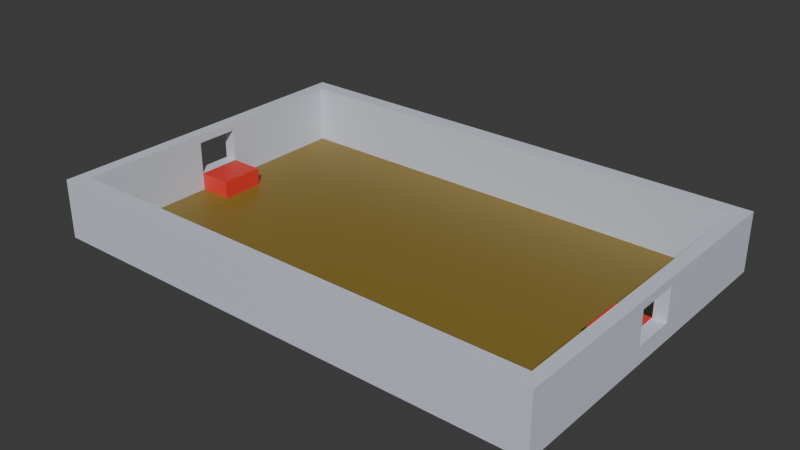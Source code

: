 # Source: level.blend  (saved by Blender 4.0.36; exported with 4.5.12 LTS)
import bpy
from mathutils import Matrix  # noqa: F401  (used for matrix-valued properties, if any)

bpy.ops.wm.read_factory_settings(use_empty=True)
scene = bpy.context.scene
scene.name = 'Scene'

# ---- collections
col_collection = bpy.data.collections.new('Collection'); scene.collection.children.link(col_collection)

# ---- materials (node trees are filled in below, after node groups)
mat_material = bpy.data.materials.new('Material')
mat_material_001 = bpy.data.materials.new('Material.001')
mat_material_002 = bpy.data.materials.new('Material.002')

# ---- material node trees
mat_material.use_nodes = True; mat_material.node_tree.nodes.clear()
_N = mat_material.node_tree.nodes; _L = mat_material.node_tree.links
n0 = _N.new('ShaderNodeBsdfPrincipled'); n0.name = 'Principled BSDF'; n0.location = (10, 300)
n0.inputs[0].default_value = (0.2484, 0.1709, 0.02828, 1.0)
n0.inputs[3].default_value = 1.45
n1 = _N.new('ShaderNodeOutputMaterial'); n1.name = 'Material Output'; n1.location = (300, 300)
_L.new(n0.outputs[0], n1.inputs[0])
n1.is_active_output = True
mat_material_001.use_nodes = True; mat_material_001.node_tree.nodes.clear()
_N = mat_material_001.node_tree.nodes; _L = mat_material_001.node_tree.links
n0 = _N.new('ShaderNodeBsdfPrincipled'); n0.name = 'Principled BSDF'; n0.location = (10, 300)
n0.inputs[0].default_value = (0.6552, 0.6983, 0.8004, 1.0)
n0.inputs[3].default_value = 1.45
n1 = _N.new('ShaderNodeOutputMaterial'); n1.name = 'Material Output'; n1.location = (300, 300)
_L.new(n0.outputs[0], n1.inputs[0])
n1.is_active_output = True
mat_material_002.use_nodes = True; mat_material_002.node_tree.nodes.clear()
_N = mat_material_002.node_tree.nodes; _L = mat_material_002.node_tree.links
n0 = _N.new('ShaderNodeBsdfPrincipled'); n0.name = 'Principled BSDF'; n0.location = (10, 300)
n0.inputs[0].default_value = (0.8001, 0.04381, 0.03184, 1.0)
n0.inputs[3].default_value = 1.45
n1 = _N.new('ShaderNodeOutputMaterial'); n1.name = 'Material Output'; n1.location = (300, 300)
_L.new(n0.outputs[0], n1.inputs[0])
n1.is_active_output = True

# ---- world
world_world = bpy.data.worlds.new('World'); scene.world = world_world
world_world.use_nodes = True; world_world.node_tree.nodes.clear()
_N = world_world.node_tree.nodes; _L = world_world.node_tree.links
n0 = _N.new('ShaderNodeOutputWorld'); n0.name = 'World Output'; n0.location = (300, 300)
n1 = _N.new('ShaderNodeBackground'); n1.name = 'Background'; n1.location = (10, 300)
n1.inputs[0].default_value = (0.05088, 0.05088, 0.05088, 1.0)
_L.new(n1.outputs[0], n0.inputs[0])
n0.is_active_output = True
world_world.color = (0.05088, 0.05088, 0.05088)
world_world.use_sun_shadow = False
world_world.sun_shadow_jitter_overblur = 0.0

# ---- meshes
me_plane = bpy.data.meshes.new('Plane')
me_plane.from_pydata([(-1.0, -1.0, 0.0), (-1.0, 1.0, 0.0), (0.0, -1.0, 0.0), (0.0, 1.0, 0.0), (-0.95, 1.0, 0.0), (-0.95, -1.0, 0.0), (-1.0, -0.9, 0.0), (0.0, -0.9, 0.0), (-0.95, -0.9, 0.0), (0.0, 0.905, 0.0), (-0.95, 0.905, 0.0), (-1.0, 0.905, 0.0), (-1.0, -0.9, 0.1996), (-1.0, -1.0, 0.1996), (-0.95, 1.0, 0.1996), (-1.0, 1.0, 0.1996), (-0.95, -1.0, 0.1996), (0.0, -1.0, 0.1996), (0.0, 0.905, 0.1996), (0.0, 1.0, 0.1996), (-0.95, 0.905, 0.1996), (-1.0, 0.905, 0.1996), (0.0, -0.9, 0.1996), (-0.95, -0.9, 0.1996), (-1.0, 0.6471, 0.0), (-1.0, 0.3893, 0.0), (-1.0, 0.1314, 0.0), (-1.0, -0.1264, 0.0), (-1.0, -0.3843, 0.0), (-1.0, -0.6421, 0.0), (0.0, -0.6421, 0.0), (0.0, -0.3843, 0.0), (0.0, -0.1264, 0.0), (0.0, 0.1314, 0.0), (0.0, 0.3893, 0.0), (0.0, 0.6471, 0.0), (-0.95, -0.6421, 0.0), (-0.95, -0.3843, 0.0), (-0.95, -0.1264, 0.0), (-0.95, 0.1314, 0.0), (-0.95, 0.3893, 0.0), (-0.95, 0.6471, 0.0), (-1.0, 0.6471, 0.1996), (-1.0, 0.3893, 0.1996), (-1.0, 0.1314, 0.1996), (-1.0, -0.1264, 0.1996), (-1.0, -0.3843, 0.1996), (-1.0, -0.6421, 0.1996), (-0.95, -0.6421, 0.1996), (-0.95, -0.3843, 0.1996), (-0.95, -0.1264, 0.1996), (-0.95, 0.1314, 0.1996), (-0.95, 0.3893, 0.1996), (-0.95, 0.6471, 0.1996), (-0.95, 1.0, 0.06987), (-1.0, 1.0, 0.06987), (-1.0, 0.905, 0.06987), (-1.0, -0.9, 0.06987), (0.0, 1.0, 0.06987), (-0.95, -0.9, 0.06987), (0.0, -0.9, 0.06987), (0.0, -1.0, 0.06987), (-0.95, -1.0, 0.06987), (-1.0, -1.0, 0.06987), (0.0, 0.905, 0.06987), (-0.95, 0.905, 0.06987), (-0.95, -0.6421, 0.06987), (-0.95, -0.3843, 0.06987), (-0.95, -0.1264, 0.06987), (-0.95, 0.1314, 0.06987), (-0.95, 0.3893, 0.06987), (-0.95, 0.6471, 0.06987), (-1.0, 0.6471, 0.06987), (-1.0, 0.3893, 0.06987), (-1.0, 0.1314, 0.06987), (-1.0, -0.1264, 0.06987), (-1.0, -0.3843, 0.06987), (-1.0, -0.6421, 0.06987), (-1.0, -0.9, 0.2329), (-1.0, -1.0, 0.2329), (-0.95, 1.0, 0.2329), (-1.0, 1.0, 0.2329), (-0.95, -1.0, 0.2329), (0.0, -1.0, 0.2329), (0.0, 0.905, 0.2329), (0.0, 1.0, 0.2329), (-0.95, 0.905, 0.2329), (-1.0, -0.6421, 0.2329), (0.0, -0.9, 0.2329), (-0.95, -0.9, 0.2329), (-0.95, 0.6471, 0.2329), (-1.0, 0.905, 0.2329), (-1.0, 0.6471, 0.2329), (-1.0, 0.3893, 0.2329), (-1.0, 0.1314, 0.2329), (-1.0, -0.1264, 0.2329), (-1.0, -0.3843, 0.2329), (-0.95, -0.6421, 0.2329), (-0.95, -0.3843, 0.2329), (-0.95, -0.1264, 0.2329), (-0.95, 0.1314, 0.2329), (-0.95, 0.3893, 0.2329)], [], [(54, 55, 15, 14), (60, 59, 23, 22), (58, 54, 14, 19), (55, 56, 21, 15), (77, 57, 12, 47), (41, 35, 9, 10), (17, 22, 88, 83), (44, 45, 95, 94), (20, 18, 84, 86), (51, 52, 101, 100), (12, 13, 79, 78), (61, 60, 22, 17), (63, 62, 16, 13), (62, 61, 17, 16), (65, 64, 18, 20), (71, 65, 20, 53), (64, 58, 19, 18), (57, 63, 13, 12), (59, 66, 48, 23), (66, 67, 49, 48), (67, 68, 50, 49), (44, 51, 50, 45), (69, 70, 52, 51), (70, 71, 53, 52), (47, 12, 78, 87), (43, 44, 94, 93), (50, 51, 100, 99), (42, 43, 93, 92), (15, 21, 91, 81), (49, 50, 99, 98), (8, 7, 30, 36), (36, 30, 31, 37), (37, 31, 32, 38), (38, 32, 33, 39), (39, 33, 34, 40), (40, 34, 35, 41), (56, 72, 42, 21), (72, 73, 43, 42), (73, 74, 44, 43), (75, 68, 69, 74), (75, 76, 46, 45), (76, 77, 47, 46), (28, 29, 77, 76), (27, 28, 76, 75), (26, 27, 75, 74), (25, 26, 74, 73), (24, 25, 73, 72), (11, 24, 72, 56), (40, 41, 71, 70), (39, 40, 70, 69), (38, 39, 69, 68), (37, 38, 68, 67), (36, 37, 67, 66), (8, 36, 66, 59), (6, 0, 63, 57), (9, 3, 58, 64), (41, 10, 65, 71), (10, 9, 64, 65), (5, 2, 61, 62), (0, 5, 62, 63), (2, 7, 60, 61), (29, 6, 57, 77), (1, 11, 56, 55), (3, 4, 54, 58), (7, 8, 59, 60), (4, 1, 55, 54), (86, 84, 85, 80), (91, 86, 80, 81), (79, 82, 89, 78), (82, 83, 88, 89), (92, 90, 86, 91), (78, 89, 97, 87), (87, 97, 98, 96), (96, 98, 99, 95), (95, 99, 100, 94), (94, 100, 101, 93), (93, 101, 90, 92), (14, 15, 81, 80), (52, 53, 90, 101), (45, 46, 96, 95), (16, 17, 83, 82), (46, 47, 87, 96), (18, 19, 85, 84), (23, 48, 97, 89), (22, 23, 89, 88), (19, 14, 80, 85), (48, 49, 98, 97), (53, 20, 86, 90), (13, 16, 82, 79), (21, 42, 92, 91), (50, 68, 75, 45), (51, 44, 74, 69)])
me_plane.polygons.foreach_set('material_index', [1, 1, 1, 1, 1, 0, 1, 1, 1, 1, 1, 1, 1, 1, 1, 1, 1, 1, 1, 1, 1, 1, 1, 1, 1, 1, 1, 1, 1, 1, 0, 0, 0, 0, 0, 0, 1, 1, 1, 1, 1, 1, 1, 1, 1, 1, 1, 1, 1, 1, 1, 1, 1, 1, 1, 1, 1, 1, 1, 1, 1, 1, 1, 1, 1, 1, 1, 1, 1, 1, 1, 1, 1, 1, 1, 1, 1, 1, 1, 1, 1, 1, 1, 1, 1, 1, 1, 1, 1, 1, 1, 1])
_uv = me_plane.uv_layers.new(name='UVMap')
_uv.uv.foreach_set('vector', [0.0, 0.0, 0.0, 0.0, 0.0, 0.0, 0.0, 0.0, 0.5, 0.05, 0.025, 0.05, 0.025, 0.05, 0.5, 0.05, 0.0, 0.0, 0.0, 0.0, 0.0, 0.0, 0.0, 0.0, 0.0, 0.0, 0.0, 0.0, 0.0, 0.0, 0.0, 0.0, 0.0, 0.0, 0.0, 0.0, 0.0, 0.0, 0.0, 0.0, 0.025, 0.8236, 0.5, 0.8236, 0.5, 0.9525, 0.025, 0.9525, 0.0, 0.0, 0.0, 0.0, 0.0, 0.0, 0.0, 0.0, 0.0, 0.0, 0.0, 0.0, 0.0, 0.0, 0.0, 0.0, 0.025, 0.9525, 0.5, 0.9525, 0.5, 0.9525, 0.025, 0.9525, 0.025, 0.5657, 0.025, 0.6946, 0.025, 0.6946, 0.025, 0.5657, 0.0, 0.0, 0.0, 0.0, 0.0, 0.0, 0.0, 0.0, 0.0, 0.0, 0.0, 0.0, 0.0, 0.0, 0.0, 0.0, 0.0, 0.0, 0.0, 0.0, 0.0, 0.0, 0.0, 0.0, 0.0, 0.0, 0.0, 0.0, 0.0, 0.0, 0.0, 0.0, 0.025, 0.9525, 0.5, 0.9525, 0.5, 0.9525, 0.025, 0.9525, 0.025, 0.8236, 0.025, 0.9525, 0.025, 0.9525, 0.025, 0.8236, 0.0, 0.0, 0.0, 0.0, 0.0, 0.0, 0.0, 0.0, 0.0, 0.0, 0.0, 0.0, 0.0, 0.0, 0.0, 0.0, 0.025, 0.05, 0.025, 0.1789, 0.025, 0.1789, 0.025, 0.05, 0.025, 0.1789, 0.025, 0.3079, 0.025, 0.3079, 0.025, 0.1789, 0.025, 0.3079, 0.025, 0.4368, 0.025, 0.4368, 0.025, 0.3079, 0.0, 0.0, 0.025, 0.5657, 0.025, 0.4368, 0.0, 0.0, 0.025, 0.5657, 0.025, 0.6946, 0.025, 0.6946, 0.025, 0.5657, 0.025, 0.6946, 0.025, 0.8236, 0.025, 0.8236, 0.025, 0.6946, 0.0, 0.0, 0.0, 0.0, 0.0, 0.0, 0.0, 0.0, 0.0, 0.0, 0.0, 0.0, 0.0, 0.0, 0.0, 0.0, 0.025, 0.4368, 0.025, 0.5657, 0.025, 0.5657, 0.025, 0.4368, 0.0, 0.0, 0.0, 0.0, 0.0, 0.0, 0.0, 0.0, 0.0, 0.0, 0.0, 0.0, 0.0, 0.0, 0.0, 0.0, 0.025, 0.3079, 0.025, 0.4368, 0.025, 0.4368, 0.025, 0.3079, 0.025, 0.05, 0.5, 0.05, 0.5, 0.1789, 0.025, 0.1789, 0.025, 0.1789, 0.5, 0.1789, 0.5, 0.3079, 0.025, 0.3079, 0.025, 0.3079, 0.5, 0.3079, 0.5, 0.4368, 0.025, 0.4368, 0.025, 0.4368, 0.5, 0.4368, 0.5, 0.5657, 0.025, 0.5657, 0.025, 0.5657, 0.5, 0.5657, 0.5, 0.6946, 0.025, 0.6946, 0.025, 0.6946, 0.5, 0.6946, 0.5, 0.8236, 0.025, 0.8236, 0.0, 0.0, 0.0, 0.0, 0.0, 0.0, 0.0, 0.0, 0.0, 0.0, 0.0, 0.0, 0.0, 0.0, 0.0, 0.0, 0.0, 0.0, 0.0, 0.0, 0.0, 0.0, 0.0, 0.0, 0.0, 0.0, 0.025, 0.4368, 0.025, 0.5657, 0.0, 0.0, 0.0, 0.0, 0.0, 0.0, 0.0, 0.0, 0.0, 0.0, 0.0, 0.0, 0.0, 0.0, 0.0, 0.0, 0.0, 0.0, 0.0, 0.0, 0.0, 0.0, 0.0, 0.0, 0.0, 0.0, 0.0, 0.0, 0.0, 0.0, 0.0, 0.0, 0.0, 0.0, 0.0, 0.0, 0.0, 0.0, 0.0, 0.0, 0.0, 0.0, 0.0, 0.0, 0.0, 0.0, 0.0, 0.0, 0.0, 0.0, 0.0, 0.0, 0.0, 0.0, 0.0, 0.0, 0.0, 0.0, 0.0, 0.0, 0.0, 0.0, 0.0, 0.0, 0.0, 0.0, 0.025, 0.6946, 0.025, 0.8236, 0.025, 0.8236, 0.025, 0.6946, 0.025, 0.5657, 0.025, 0.6946, 0.025, 0.6946, 0.025, 0.5657, 0.025, 0.4368, 0.025, 0.5657, 0.025, 0.5657, 0.025, 0.4368, 0.025, 0.3079, 0.025, 0.4368, 0.025, 0.4368, 0.025, 0.3079, 0.025, 0.1789, 0.025, 0.3079, 0.025, 0.3079, 0.025, 0.1789, 0.025, 0.05, 0.025, 0.1789, 0.025, 0.1789, 0.025, 0.05, 0.0, 0.0, 0.0, 0.0, 0.0, 0.0, 0.0, 0.0, 0.0, 0.0, 0.0, 0.0, 0.0, 0.0, 0.0, 0.0, 0.025, 0.8236, 0.025, 0.9525, 0.025, 0.9525, 0.025, 0.8236, 0.025, 0.9525, 0.5, 0.9525, 0.5, 0.9525, 0.025, 0.9525, 0.0, 0.0, 0.0, 0.0, 0.0, 0.0, 0.0, 0.0, 0.0, 0.0, 0.0, 0.0, 0.0, 0.0, 0.0, 0.0, 0.0, 0.0, 0.0, 0.0, 0.0, 0.0, 0.0, 0.0, 0.0, 0.0, 0.0, 0.0, 0.0, 0.0, 0.0, 0.0, 0.0, 0.0, 0.0, 0.0, 0.0, 0.0, 0.0, 0.0, 0.0, 0.0, 0.0, 0.0, 0.0, 0.0, 0.0, 0.0, 0.5, 0.05, 0.025, 0.05, 0.025, 0.05, 0.5, 0.05, 0.0, 0.0, 0.0, 0.0, 0.0, 0.0, 0.0, 0.0, 0.025, 0.9525, 0.5, 0.9525, 0.5, 1.0, 0.025, 1.0, 0.0, 0.9525, 0.025, 0.9525, 0.025, 1.0, 0.0, 1.0, 0.0, 0.0, 0.025, 0.0, 0.025, 0.05, 0.0, 0.05, 0.025, 0.0, 0.5, 0.0, 0.5, 0.05, 0.025, 0.05, 0.0, 0.8236, 0.025, 0.8236, 0.025, 0.9525, 0.0, 0.9525, 0.0, 0.05, 0.025, 0.05, 0.025, 0.1789, 0.0, 0.1789, 0.0, 0.1789, 0.025, 0.1789, 0.025, 0.3079, 0.0, 0.3079, 0.0, 0.3079, 0.025, 0.3079, 0.025, 0.4368, 0.0, 0.4368, 0.0, 0.4368, 0.025, 0.4368, 0.025, 0.5657, 0.0, 0.5657, 0.0, 0.5657, 0.025, 0.5657, 0.025, 0.6946, 0.0, 0.6946, 0.0, 0.6946, 0.025, 0.6946, 0.025, 0.8236, 0.0, 0.8236, 0.0, 0.0, 0.0, 0.0, 0.0, 0.0, 0.0, 0.0, 0.025, 0.6946, 0.025, 0.8236, 0.025, 0.8236, 0.025, 0.6946, 0.0, 0.0, 0.0, 0.0, 0.0, 0.0, 0.0, 0.0, 0.0, 0.0, 0.0, 0.0, 0.0, 0.0, 0.0, 0.0, 0.0, 0.0, 0.0, 0.0, 0.0, 0.0, 0.0, 0.0, 0.0, 0.0, 0.0, 0.0, 0.0, 0.0, 0.0, 0.0, 0.025, 0.05, 0.025, 0.1789, 0.025, 0.1789, 0.025, 0.05, 0.5, 0.05, 0.025, 0.05, 0.025, 0.05, 0.5, 0.05, 0.0, 0.0, 0.0, 0.0, 0.0, 0.0, 0.0, 0.0, 0.025, 0.1789, 0.025, 0.3079, 0.025, 0.3079, 0.025, 0.1789, 0.025, 0.8236, 0.025, 0.9525, 0.025, 0.9525, 0.025, 0.8236, 0.0, 0.0, 0.0, 0.0, 0.0, 0.0, 0.0, 0.0, 0.0, 0.0, 0.0, 0.0, 0.0, 0.0, 0.0, 0.0, 0.025, 0.4368, 0.025, 0.4368, 0.0, 0.0, 0.0, 0.0, 0.025, 0.5657, 0.0, 0.0, 0.0, 0.0, 0.025, 0.5657])
me_plane.materials.append(mat_material)
me_plane.materials.append(mat_material_001)
me_plane.update()
me_cube = bpy.data.meshes.new('Cube')
me_cube.from_pydata([(-1.0, -1.0, -1.0), (-1.0, -1.0, 1.0), (-1.0, 1.0, -1.0), (-1.0, 1.0, 1.0), (1.0, -1.0, -1.0), (1.0, -1.0, 1.0), (1.0, 1.0, -1.0), (1.0, 1.0, 1.0)], [], [(0, 1, 3, 2), (2, 3, 7, 6), (6, 7, 5, 4), (4, 5, 1, 0), (2, 6, 4, 0), (7, 3, 1, 5)])
_uv = me_cube.uv_layers.new(name='UVMap')
_uv.uv.foreach_set('vector', [0.375, 0.0, 0.625, 0.0, 0.625, 0.25, 0.375, 0.25, 0.375, 0.25, 0.625, 0.25, 0.625, 0.5, 0.375, 0.5, 0.375, 0.5, 0.625, 0.5, 0.625, 0.75, 0.375, 0.75, 0.375, 0.75, 0.625, 0.75, 0.625, 1.0, 0.375, 1.0, 0.125, 0.5, 0.375, 0.5, 0.375, 0.75, 0.125, 0.75, 0.625, 0.5, 0.875, 0.5, 0.875, 0.75, 0.625, 0.75])
me_cube.update()
me_cube_001 = bpy.data.meshes.new('Cube.001')
me_cube_001.from_pydata([(-1.0, -1.0, -1.0), (-1.0, -1.0, 1.0), (-1.0, 1.0, -1.0), (-1.0, 1.0, 1.0), (1.0, -1.0, -1.0), (1.0, -1.0, 1.0), (1.0, 1.0, -1.0), (1.0, 1.0, 1.0)], [], [(0, 1, 3, 2), (2, 3, 7, 6), (6, 7, 5, 4), (4, 5, 1, 0), (2, 6, 4, 0), (7, 3, 1, 5)])
_uv = me_cube_001.uv_layers.new(name='UVMap')
_uv.uv.foreach_set('vector', [0.375, 0.0, 0.625, 0.0, 0.625, 0.25, 0.375, 0.25, 0.375, 0.25, 0.625, 0.25, 0.625, 0.5, 0.375, 0.5, 0.375, 0.5, 0.625, 0.5, 0.625, 0.75, 0.375, 0.75, 0.375, 0.75, 0.625, 0.75, 0.625, 1.0, 0.375, 1.0, 0.125, 0.5, 0.375, 0.5, 0.375, 0.75, 0.125, 0.75, 0.625, 0.5, 0.875, 0.5, 0.875, 0.75, 0.625, 0.75])
me_cube_001.update()
me_cube_002 = bpy.data.meshes.new('Cube.002')
me_cube_002.from_pydata([(-1.0, -1.264, -0.05), (-1.0, -1.264, 1.0), (-1.0, 1.314, -0.05), (-1.0, 1.314, 1.0), (1.0, -1.264, -0.05), (1.0, -1.264, 1.0), (1.0, 1.314, -0.05), (1.0, 1.314, 1.0)], [], [(0, 1, 3, 2), (2, 3, 7, 6), (6, 7, 5, 4), (4, 5, 1, 0), (2, 6, 4, 0), (7, 3, 1, 5)])
_uv = me_cube_002.uv_layers.new(name='UVMap')
_uv.uv.foreach_set('vector', [0.375, 0.0, 0.625, 0.0, 0.625, 0.25, 0.375, 0.25, 0.375, 0.25, 0.625, 0.25, 0.625, 0.5, 0.375, 0.5, 0.375, 0.5, 0.625, 0.5, 0.625, 0.75, 0.375, 0.75, 0.375, 0.75, 0.625, 0.75, 0.625, 1.0, 0.375, 1.0, 0.125, 0.5, 0.375, 0.5, 0.375, 0.75, 0.125, 0.75, 0.625, 0.5, 0.875, 0.5, 0.875, 0.75, 0.625, 0.75])
me_cube_002.materials.append(mat_material_002)
me_cube_002.update()
me_cube_003 = bpy.data.meshes.new('Cube.003')
me_cube_003.from_pydata([(-1.0, -1.264, -0.05), (-1.0, -1.264, 1.0), (-1.0, 1.314, -0.05), (-1.0, 1.314, 1.0), (1.0, -1.264, -0.05), (1.0, -1.264, 1.0), (1.0, 1.314, -0.05), (1.0, 1.314, 1.0)], [], [(0, 1, 3, 2), (2, 3, 7, 6), (6, 7, 5, 4), (4, 5, 1, 0), (2, 6, 4, 0), (7, 3, 1, 5)])
_uv = me_cube_003.uv_layers.new(name='UVMap')
_uv.uv.foreach_set('vector', [0.375, 0.0, 0.625, 0.0, 0.625, 0.25, 0.375, 0.25, 0.375, 0.25, 0.625, 0.25, 0.625, 0.5, 0.375, 0.5, 0.375, 0.5, 0.625, 0.5, 0.625, 0.75, 0.375, 0.75, 0.375, 0.75, 0.625, 0.75, 0.625, 1.0, 0.375, 1.0, 0.125, 0.5, 0.375, 0.5, 0.375, 0.75, 0.125, 0.75, 0.625, 0.5, 0.875, 0.5, 0.875, 0.75, 0.625, 0.75])
me_cube_003.materials.append(mat_material_002)
me_cube_003.update()

# ---- objects
ob_plane = bpy.data.objects.new('Plane', me_plane)
ob_postac_noimp = bpy.data.objects.new('postac-noimp', me_cube)
ob_paczka_noimp = bpy.data.objects.new('paczka-noimp', me_cube_001)
ob_cube_noimp = bpy.data.objects.new('Cube-noimp', me_cube_002)
ob_cube_001_noimp = bpy.data.objects.new('Cube.001-noimp', me_cube_003)

# ---- transforms, parenting, visibility, modifiers, constraints
ob_plane.location = (0.0, 0.0, 0.0)
ob_plane.scale = (15.0, 10.0, 15.03)
_m = ob_plane.modifiers.new('Mirror', 'MIRROR')
ob_postac_noimp.location = (-0.03228, -2.242, 0.75)
ob_postac_noimp.scale = (0.65, 0.75, 0.75)
ob_postac_noimp.hide_render = True
ob_paczka_noimp.location = (-0.03024, -1.066, 0.57)
ob_paczka_noimp.scale = (0.3727, 0.3727, 0.3727)
ob_paczka_noimp.hide_render = True
ob_cube_noimp.location = (-13.25, 0.0, 0.05)
ob_cube_001_noimp.location = (13.25, 0.0, 0.05)

# ---- collection membership
col_collection.objects.link(ob_plane)
col_collection.objects.link(ob_postac_noimp)
col_collection.objects.link(ob_paczka_noimp)
col_collection.objects.link(ob_cube_noimp)
col_collection.objects.link(ob_cube_001_noimp)

# ---- scene / render settings (as saved in the file)
scene.frame_start = 1; scene.frame_end = 250; scene.frame_set(1)
scene.render.engine = 'CYCLES'
scene.cycles.samples = 200
scene.cycles.sampling_pattern = 'TABULATED_SOBOL'
bpy.context.view_layer.update()

# ---- added for rendering (the .blend has no active camera and no usable light): camera, sun
cam_auto = bpy.data.cameras.new('AutoCamera')
cam_auto.lens = 50.0
cam_auto.sensor_width = 36.0
cam_auto.clip_end = 1000.0
ob_auto_camera = bpy.data.objects.new('AutoCamera', cam_auto)
scene.collection.objects.link(ob_auto_camera)
ob_auto_camera.location = (33.5163, -40.2195, 28.563)
ob_auto_camera.rotation_euler = (1.09748, -7.21219e-08, 0.694738)
scene.camera = ob_auto_camera
light_auto_sun = bpy.data.lights.new('AutoSun', 'SUN')
light_auto_sun.energy = 3.0
light_auto_sun.angle = 0.0523599
ob_auto_sun = bpy.data.objects.new('AutoSun', light_auto_sun)
scene.collection.objects.link(ob_auto_sun)
ob_auto_sun.rotation_euler = (0.872665, 0.174533, 0.523599)
bpy.context.view_layer.update()
